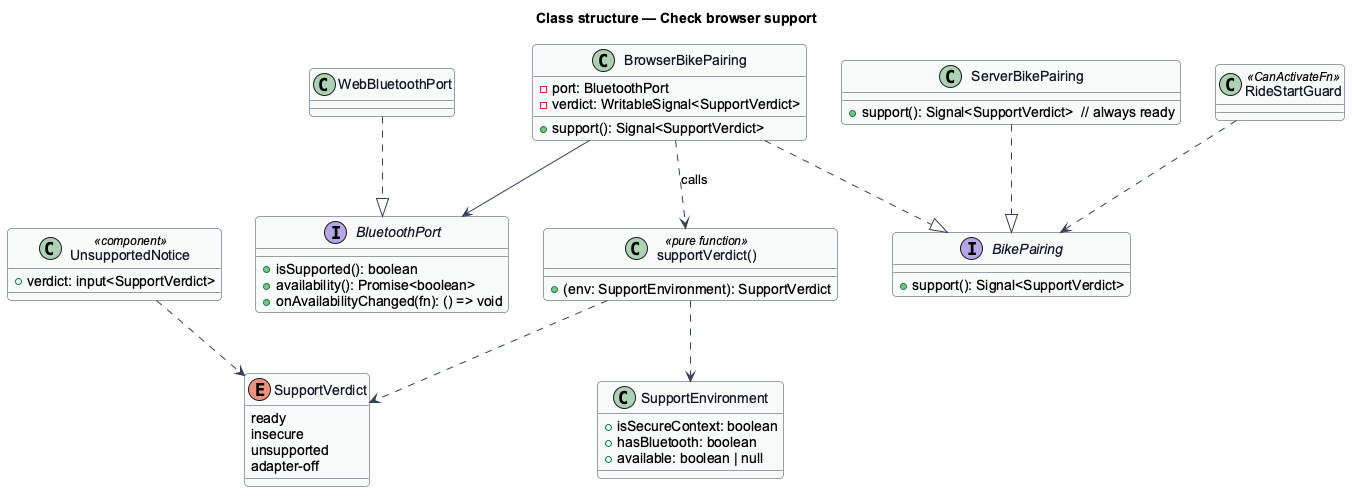

The diagram above was rendered by PlantUML. Its source (embedded in the PNG):
@startuml
skinparam backgroundColor #FFFFFF
skinparam shadowing false
skinparam roundcorner 8
skinparam defaultFontName Arial
skinparam ArrowColor #344054
skinparam class {
  BorderColor #344054
  FontColor #101828
  BackgroundColor #F9FAFB
}
title Class structure — Check browser support

enum SupportVerdict {
  ready
  insecure
  unsupported
  adapter-off
}
class SupportEnvironment {
  +isSecureContext: boolean
  +hasBluetooth: boolean
  +available: boolean | null
}
class "supportVerdict()" as fn <<pure function>> {
  +(env: SupportEnvironment): SupportVerdict
}
interface BluetoothPort {
  +isSupported(): boolean
  +availability(): Promise<boolean>
  +onAvailabilityChanged(fn): () => void
}
class WebBluetoothPort
interface BikePairing {
  +support(): Signal<SupportVerdict>
}
class BrowserBikePairing {
  -port: BluetoothPort
  -verdict: WritableSignal<SupportVerdict>
  +support(): Signal<SupportVerdict>
}
class ServerBikePairing {
  +support(): Signal<SupportVerdict>  // always ready
}
class UnsupportedNotice <<component>> {
  +verdict: input<SupportVerdict>
}
class RideStartGuard <<CanActivateFn>>

WebBluetoothPort ..|> BluetoothPort
BrowserBikePairing ..|> BikePairing
ServerBikePairing ..|> BikePairing
BrowserBikePairing --> BluetoothPort
BrowserBikePairing ..> fn : calls
fn ..> SupportEnvironment
fn ..> SupportVerdict
RideStartGuard ..> BikePairing
UnsupportedNotice ..> SupportVerdict
@enduml